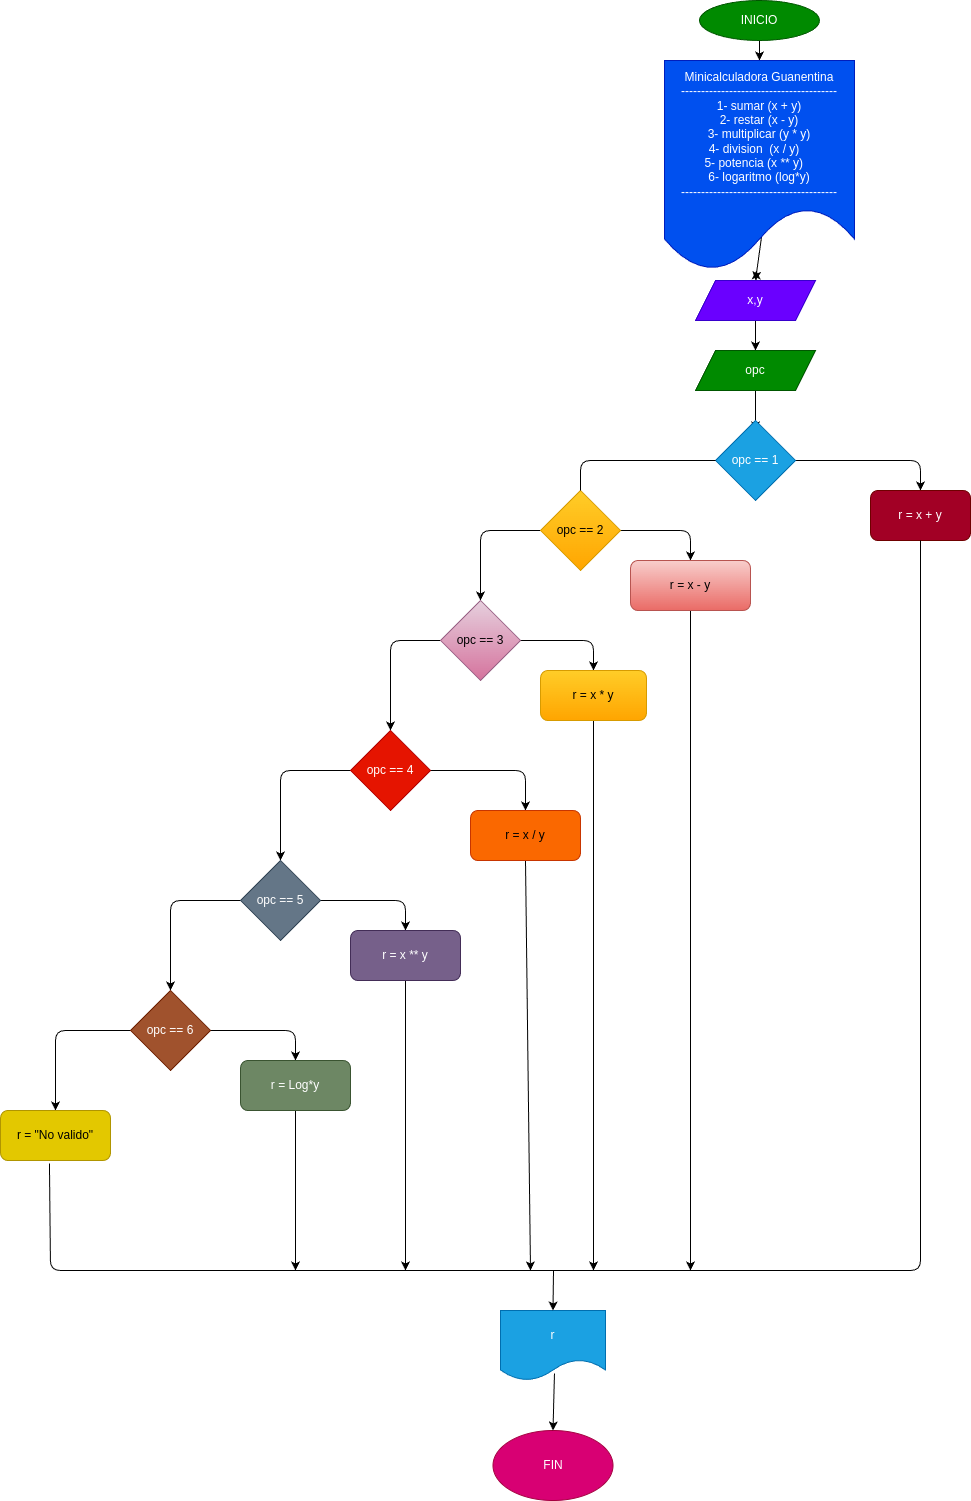

The diagram above was exported from draw.io. Its source (the exported page's mxGraphModel, read from the mxfile embedded in the PNG):
<mxGraphModel dx="1403" dy="1630" grid="1" gridSize="10" guides="1" tooltips="1" connect="1" arrows="1" fold="1" page="1" pageScale="1" pageWidth="827" pageHeight="1169" math="0" shadow="0">
  <root>
    <mxCell id="0" />
    <mxCell id="1" parent="0" />
    <mxCell id="4" value="" style="edgeStyle=none;html=1;exitX=0.5;exitY=1;exitDx=0;exitDy=0;entryX=0.5;entryY=0;entryDx=0;entryDy=0;" edge="1" parent="1" source="2" target="3">
      <mxGeometry relative="1" as="geometry" />
    </mxCell>
    <mxCell id="2" value="INICIO" style="ellipse;whiteSpace=wrap;html=1;fillColor=#008a00;fontColor=#ffffff;strokeColor=#005700;" parent="1" vertex="1">
      <mxGeometry x="449" y="-40" width="120" height="40" as="geometry" />
    </mxCell>
    <mxCell id="6" value="" style="edgeStyle=none;html=1;exitX=0.511;exitY=0.838;exitDx=0;exitDy=0;exitPerimeter=0;entryX=0.5;entryY=0;entryDx=0;entryDy=0;" edge="1" parent="1" source="3" target="5">
      <mxGeometry relative="1" as="geometry">
        <mxPoint x="320" y="200" as="sourcePoint" />
      </mxGeometry>
    </mxCell>
    <mxCell id="3" value="Minicalculadora Guanentina&lt;br&gt;---------------------------------------&lt;br&gt;1- sumar (x + y)&lt;br&gt;2- restar (x - y)&lt;br&gt;3- multiplicar (y * y)&lt;br&gt;&amp;nbsp;4- division&amp;nbsp; (x / y)&amp;nbsp; &amp;nbsp;&amp;nbsp;&lt;br&gt;&lt;div style=&quot;text-align: left;&quot;&gt;&lt;span style=&quot;background-color: initial;&quot;&gt;&amp;nbsp; &amp;nbsp; &amp;nbsp; &amp;nbsp;5- potencia (x ** y)&lt;/span&gt;&lt;/div&gt;6- logaritmo (log*y)&lt;br&gt;---------------------------------------" style="shape=document;whiteSpace=wrap;html=1;boundedLbl=1;fillColor=#0050ef;fontColor=#ffffff;strokeColor=#001DBC;" vertex="1" parent="1">
      <mxGeometry x="414" y="20" width="190" height="210" as="geometry" />
    </mxCell>
    <mxCell id="8" style="edgeStyle=none;html=1;exitX=0.5;exitY=1;exitDx=0;exitDy=0;entryX=0.5;entryY=0;entryDx=0;entryDy=0;" edge="1" parent="1" source="5" target="7">
      <mxGeometry relative="1" as="geometry" />
    </mxCell>
    <mxCell id="53" value="" style="edgeStyle=none;html=1;" edge="1" parent="1" source="5" target="3">
      <mxGeometry relative="1" as="geometry" />
    </mxCell>
    <mxCell id="5" value="x,y" style="shape=parallelogram;perimeter=parallelogramPerimeter;whiteSpace=wrap;html=1;fixedSize=1;fillColor=#6a00ff;fontColor=#ffffff;strokeColor=#3700CC;" vertex="1" parent="1">
      <mxGeometry x="445" y="240" width="120" height="40" as="geometry" />
    </mxCell>
    <mxCell id="10" style="edgeStyle=none;html=1;exitX=0.5;exitY=1;exitDx=0;exitDy=0;entryX=0.5;entryY=0.125;entryDx=0;entryDy=0;entryPerimeter=0;" edge="1" parent="1" source="7" target="9">
      <mxGeometry relative="1" as="geometry" />
    </mxCell>
    <mxCell id="7" value="opc" style="shape=parallelogram;perimeter=parallelogramPerimeter;whiteSpace=wrap;html=1;fixedSize=1;fillColor=#008a00;fontColor=#ffffff;strokeColor=#005700;" vertex="1" parent="1">
      <mxGeometry x="445" y="310" width="120" height="40" as="geometry" />
    </mxCell>
    <mxCell id="12" style="edgeStyle=none;html=1;entryX=0.5;entryY=0;entryDx=0;entryDy=0;" edge="1" parent="1" source="9" target="11">
      <mxGeometry relative="1" as="geometry">
        <mxPoint x="680" y="420" as="targetPoint" />
        <Array as="points">
          <mxPoint x="670" y="420" />
        </Array>
      </mxGeometry>
    </mxCell>
    <mxCell id="9" value="opc == 1" style="rhombus;whiteSpace=wrap;html=1;fillColor=#1ba1e2;fontColor=#ffffff;strokeColor=#006EAF;" vertex="1" parent="1">
      <mxGeometry x="465" y="380" width="80" height="80" as="geometry" />
    </mxCell>
    <mxCell id="11" value="r = x + y" style="rounded=1;whiteSpace=wrap;html=1;fillColor=#a20025;fontColor=#ffffff;strokeColor=#6F0000;" vertex="1" parent="1">
      <mxGeometry x="620" y="450" width="100" height="50" as="geometry" />
    </mxCell>
    <mxCell id="23" style="edgeStyle=none;html=1;exitX=1;exitY=0.5;exitDx=0;exitDy=0;entryX=0.5;entryY=0;entryDx=0;entryDy=0;" edge="1" parent="1" source="13" target="15">
      <mxGeometry relative="1" as="geometry">
        <mxPoint x="450" y="490" as="targetPoint" />
        <Array as="points">
          <mxPoint x="440" y="490" />
        </Array>
      </mxGeometry>
    </mxCell>
    <mxCell id="24" style="edgeStyle=none;html=1;exitX=0;exitY=0.5;exitDx=0;exitDy=0;entryX=0.5;entryY=0;entryDx=0;entryDy=0;" edge="1" parent="1" source="13" target="18">
      <mxGeometry relative="1" as="geometry">
        <mxPoint x="200" y="490" as="targetPoint" />
        <Array as="points">
          <mxPoint x="230" y="490" />
        </Array>
      </mxGeometry>
    </mxCell>
    <mxCell id="13" value="opc == 2" style="rhombus;whiteSpace=wrap;html=1;fillColor=#ffcd28;strokeColor=#d79b00;gradientColor=#ffa500;" vertex="1" parent="1">
      <mxGeometry x="290" y="450" width="80" height="80" as="geometry" />
    </mxCell>
    <mxCell id="14" value="" style="endArrow=none;html=1;entryX=0;entryY=0.5;entryDx=0;entryDy=0;exitX=0.5;exitY=0;exitDx=0;exitDy=0;" edge="1" parent="1" source="13" target="9">
      <mxGeometry width="50" height="50" relative="1" as="geometry">
        <mxPoint x="364" y="460" as="sourcePoint" />
        <mxPoint x="414" y="410" as="targetPoint" />
        <Array as="points">
          <mxPoint x="330" y="420" />
        </Array>
      </mxGeometry>
    </mxCell>
    <mxCell id="45" style="edgeStyle=none;html=1;exitX=0.5;exitY=1;exitDx=0;exitDy=0;" edge="1" parent="1" source="15">
      <mxGeometry relative="1" as="geometry">
        <mxPoint x="440" y="1230" as="targetPoint" />
      </mxGeometry>
    </mxCell>
    <mxCell id="15" value="r = x - y" style="rounded=1;whiteSpace=wrap;html=1;fillColor=#f8cecc;gradientColor=#ea6b66;strokeColor=#b85450;" vertex="1" parent="1">
      <mxGeometry x="380" y="520" width="120" height="50" as="geometry" />
    </mxCell>
    <mxCell id="27" style="edgeStyle=none;html=1;exitX=1;exitY=0.5;exitDx=0;exitDy=0;entryX=0.5;entryY=0;entryDx=0;entryDy=0;" edge="1" parent="1" source="18" target="19">
      <mxGeometry relative="1" as="geometry">
        <mxPoint x="360" y="600" as="targetPoint" />
        <Array as="points">
          <mxPoint x="343" y="600" />
        </Array>
      </mxGeometry>
    </mxCell>
    <mxCell id="28" style="edgeStyle=none;html=1;exitX=0;exitY=0.5;exitDx=0;exitDy=0;entryX=0.5;entryY=0;entryDx=0;entryDy=0;" edge="1" parent="1" source="18" target="25">
      <mxGeometry relative="1" as="geometry">
        <mxPoint x="110" y="600" as="targetPoint" />
        <Array as="points">
          <mxPoint x="140" y="600" />
        </Array>
      </mxGeometry>
    </mxCell>
    <mxCell id="18" value="opc == 3" style="rhombus;whiteSpace=wrap;html=1;fillColor=#e6d0de;gradientColor=#d5739d;strokeColor=#996185;" vertex="1" parent="1">
      <mxGeometry x="190" y="560" width="80" height="80" as="geometry" />
    </mxCell>
    <mxCell id="46" style="edgeStyle=none;html=1;exitX=0.5;exitY=1;exitDx=0;exitDy=0;" edge="1" parent="1" source="19">
      <mxGeometry relative="1" as="geometry">
        <mxPoint x="343" y="1230" as="targetPoint" />
      </mxGeometry>
    </mxCell>
    <mxCell id="19" value="r = x * y" style="rounded=1;whiteSpace=wrap;html=1;fillColor=#ffcd28;gradientColor=#ffa500;strokeColor=#d79b00;" vertex="1" parent="1">
      <mxGeometry x="290" y="630" width="106" height="50" as="geometry" />
    </mxCell>
    <mxCell id="29" style="edgeStyle=none;html=1;exitX=1;exitY=0.5;exitDx=0;exitDy=0;entryX=0.5;entryY=0;entryDx=0;entryDy=0;" edge="1" parent="1" source="25" target="26">
      <mxGeometry relative="1" as="geometry">
        <mxPoint x="320" y="730" as="targetPoint" />
        <Array as="points">
          <mxPoint x="275" y="730" />
        </Array>
      </mxGeometry>
    </mxCell>
    <mxCell id="33" style="edgeStyle=none;html=1;exitX=0;exitY=0.5;exitDx=0;exitDy=0;entryX=0.5;entryY=0;entryDx=0;entryDy=0;" edge="1" parent="1" source="25" target="32">
      <mxGeometry relative="1" as="geometry">
        <mxPoint x="-20" y="750" as="targetPoint" />
        <Array as="points">
          <mxPoint x="30" y="730" />
        </Array>
      </mxGeometry>
    </mxCell>
    <mxCell id="25" value="opc == 4" style="rhombus;whiteSpace=wrap;html=1;fillColor=#e51400;strokeColor=#B20000;fontColor=#ffffff;" vertex="1" parent="1">
      <mxGeometry x="100" y="690" width="80" height="80" as="geometry" />
    </mxCell>
    <mxCell id="47" style="edgeStyle=none;html=1;exitX=0.5;exitY=1;exitDx=0;exitDy=0;" edge="1" parent="1" source="26">
      <mxGeometry relative="1" as="geometry">
        <mxPoint x="280" y="1230" as="targetPoint" />
      </mxGeometry>
    </mxCell>
    <mxCell id="26" value="r = x / y" style="rounded=1;whiteSpace=wrap;html=1;fillColor=#fa6800;fontColor=#000000;strokeColor=#C73500;" vertex="1" parent="1">
      <mxGeometry x="220" y="770" width="110" height="50" as="geometry" />
    </mxCell>
    <mxCell id="35" style="edgeStyle=none;html=1;exitX=1;exitY=0.5;exitDx=0;exitDy=0;entryX=0.5;entryY=0;entryDx=0;entryDy=0;" edge="1" parent="1" source="32" target="34">
      <mxGeometry relative="1" as="geometry">
        <mxPoint x="190" y="860" as="targetPoint" />
        <Array as="points">
          <mxPoint x="155" y="860" />
        </Array>
      </mxGeometry>
    </mxCell>
    <mxCell id="37" style="edgeStyle=none;html=1;exitX=0;exitY=0.5;exitDx=0;exitDy=0;entryX=0.5;entryY=0;entryDx=0;entryDy=0;" edge="1" parent="1" source="32" target="36">
      <mxGeometry relative="1" as="geometry">
        <mxPoint x="-120" y="870" as="targetPoint" />
        <Array as="points">
          <mxPoint x="-80" y="860" />
        </Array>
      </mxGeometry>
    </mxCell>
    <mxCell id="32" value="opc == 5" style="rhombus;whiteSpace=wrap;html=1;fillColor=#647687;fontColor=#ffffff;strokeColor=#314354;" vertex="1" parent="1">
      <mxGeometry x="-10" y="820" width="80" height="80" as="geometry" />
    </mxCell>
    <mxCell id="48" style="edgeStyle=none;html=1;exitX=0.5;exitY=1;exitDx=0;exitDy=0;" edge="1" parent="1" source="34">
      <mxGeometry relative="1" as="geometry">
        <mxPoint x="155" y="1230" as="targetPoint" />
      </mxGeometry>
    </mxCell>
    <mxCell id="34" value="r = x ** y" style="rounded=1;whiteSpace=wrap;html=1;fillColor=#76608a;fontColor=#ffffff;strokeColor=#432D57;" vertex="1" parent="1">
      <mxGeometry x="100" y="890" width="110" height="50" as="geometry" />
    </mxCell>
    <mxCell id="39" style="edgeStyle=none;html=1;exitX=1;exitY=0.5;exitDx=0;exitDy=0;entryX=0.5;entryY=0;entryDx=0;entryDy=0;" edge="1" parent="1" source="36" target="38">
      <mxGeometry relative="1" as="geometry">
        <mxPoint x="70" y="990" as="targetPoint" />
        <Array as="points">
          <mxPoint x="45" y="990" />
        </Array>
      </mxGeometry>
    </mxCell>
    <mxCell id="42" style="edgeStyle=none;html=1;exitX=0;exitY=0.5;exitDx=0;exitDy=0;entryX=0.5;entryY=0;entryDx=0;entryDy=0;" edge="1" parent="1" source="36" target="41">
      <mxGeometry relative="1" as="geometry">
        <mxPoint x="-240" y="1000" as="targetPoint" />
        <Array as="points">
          <mxPoint x="-195" y="990" />
        </Array>
      </mxGeometry>
    </mxCell>
    <mxCell id="36" value="opc == 6" style="rhombus;whiteSpace=wrap;html=1;fillColor=#a0522d;fontColor=#ffffff;strokeColor=#6D1F00;" vertex="1" parent="1">
      <mxGeometry x="-120" y="950" width="80" height="80" as="geometry" />
    </mxCell>
    <mxCell id="49" style="edgeStyle=none;html=1;exitX=0.5;exitY=1;exitDx=0;exitDy=0;" edge="1" parent="1" source="38">
      <mxGeometry relative="1" as="geometry">
        <mxPoint x="45" y="1230" as="targetPoint" />
      </mxGeometry>
    </mxCell>
    <mxCell id="38" value="r = Log*y" style="rounded=1;whiteSpace=wrap;html=1;fillColor=#6d8764;fontColor=#ffffff;strokeColor=#3A5431;" vertex="1" parent="1">
      <mxGeometry x="-10" y="1020" width="110" height="50" as="geometry" />
    </mxCell>
    <mxCell id="41" value="r = &quot;No valido&quot;" style="rounded=1;whiteSpace=wrap;html=1;fillColor=#e3c800;fontColor=#000000;strokeColor=#B09500;" vertex="1" parent="1">
      <mxGeometry x="-250" y="1070" width="110" height="50" as="geometry" />
    </mxCell>
    <mxCell id="44" value="" style="endArrow=none;html=1;entryX=0.5;entryY=1;entryDx=0;entryDy=0;exitX=0.445;exitY=1.06;exitDx=0;exitDy=0;exitPerimeter=0;" edge="1" parent="1" source="41" target="11">
      <mxGeometry width="50" height="50" relative="1" as="geometry">
        <mxPoint x="-200" y="1200" as="sourcePoint" />
        <mxPoint x="680" y="540" as="targetPoint" />
        <Array as="points">
          <mxPoint x="-200" y="1230" />
          <mxPoint x="670" y="1230" />
        </Array>
      </mxGeometry>
    </mxCell>
    <mxCell id="50" value="r" style="shape=document;whiteSpace=wrap;html=1;boundedLbl=1;fillColor=#1ba1e2;fontColor=#ffffff;strokeColor=#006EAF;" vertex="1" parent="1">
      <mxGeometry x="250" y="1270" width="105" height="70" as="geometry" />
    </mxCell>
    <mxCell id="51" value="FIN" style="ellipse;whiteSpace=wrap;html=1;fillColor=#d80073;fontColor=#ffffff;strokeColor=#A50040;" vertex="1" parent="1">
      <mxGeometry x="242.5" y="1390" width="120" height="70" as="geometry" />
    </mxCell>
    <mxCell id="56" value="" style="endArrow=classic;html=1;entryX=0.5;entryY=0;entryDx=0;entryDy=0;" edge="1" parent="1" target="50">
      <mxGeometry width="50" height="50" relative="1" as="geometry">
        <mxPoint x="303" y="1230" as="sourcePoint" />
        <mxPoint x="355" y="1180" as="targetPoint" />
      </mxGeometry>
    </mxCell>
    <mxCell id="57" value="" style="endArrow=classic;html=1;exitX=0.514;exitY=0.9;exitDx=0;exitDy=0;exitPerimeter=0;entryX=0.5;entryY=0;entryDx=0;entryDy=0;" edge="1" parent="1" source="50" target="51">
      <mxGeometry width="50" height="50" relative="1" as="geometry">
        <mxPoint x="310" y="1360" as="sourcePoint" />
        <mxPoint x="360" y="1310" as="targetPoint" />
      </mxGeometry>
    </mxCell>
  </root>
</mxGraphModel>